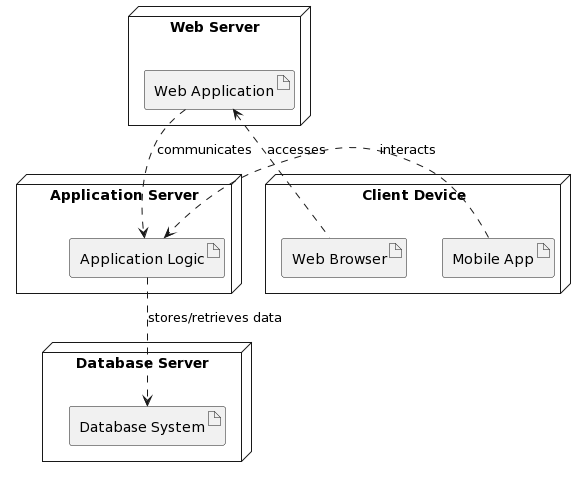

The diagram above was rendered by PlantUML. Its source (embedded in the PNG):
@startuml
' Define nodes
node "Web Server" as WebServer {
    artifact "Web Application" as WebApp
}

node "Application Server" as AppServer {
    artifact "Application Logic" as AppLogic
}

node "Database Server" as DBServer {
    artifact "Database System" as DBSystem
}

node "Client Device" as Client {
    artifact "Mobile App" as MobileApp
    artifact "Web Browser" as WebBrowser
}

' Define relationships
WebApp .down.> AppLogic : communicates
AppLogic .down.> DBSystem : stores/retrieves data
MobileApp .right.> AppLogic : interacts
WebBrowser .up.> WebApp : accesses
@enduml